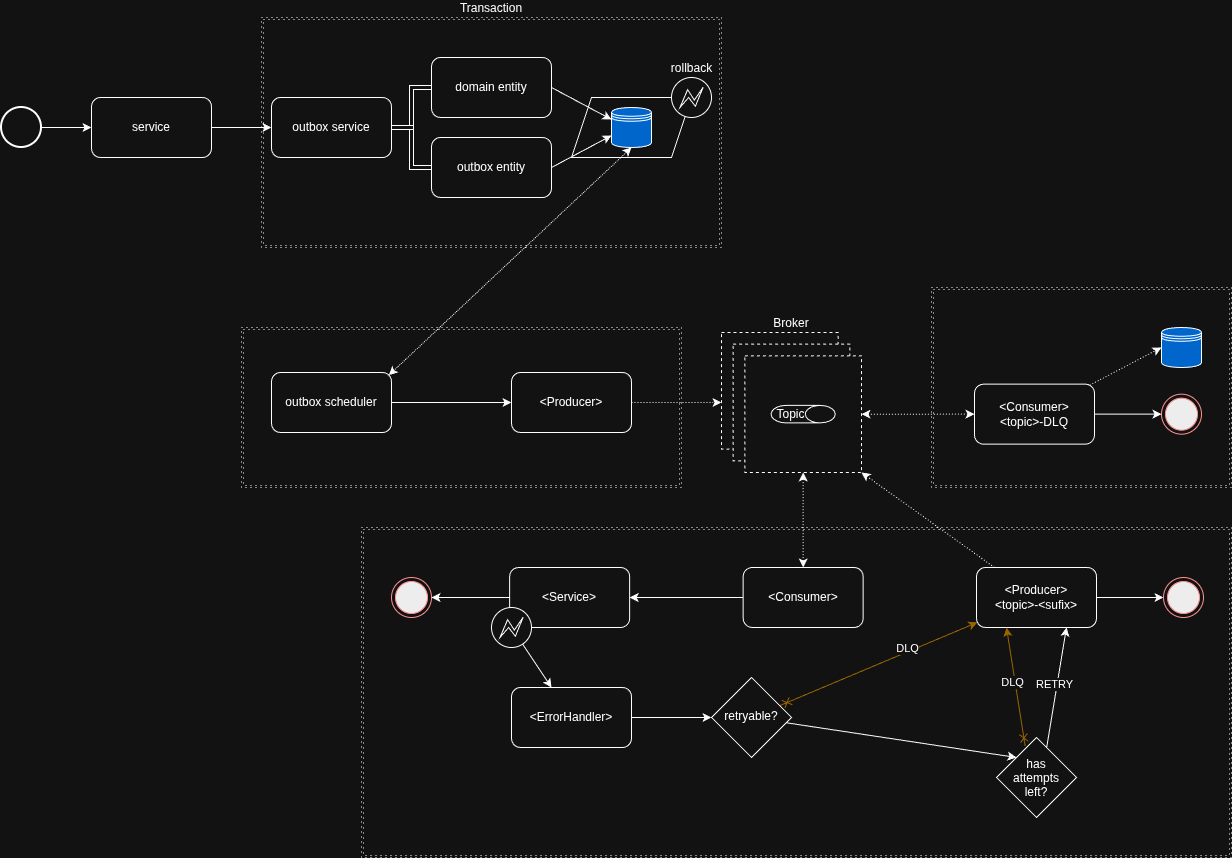

The diagram above was exported from draw.io. Its source (the exported page's mxGraphModel, read from the mxfile embedded in the PNG):
<mxGraphModel dx="2241" dy="733" grid="1" gridSize="10" guides="1" tooltips="1" connect="1" arrows="1" fold="1" page="1" pageScale="1" pageWidth="827" pageHeight="1169" math="0" shadow="0">
  <root>
    <mxCell id="0" />
    <mxCell id="1" parent="0" />
    <mxCell id="bzdXMNe1mo9aIuSmtdC0-162" parent="1" style="shape=ext;double=1;rounded=0;whiteSpace=wrap;html=1;fillColor=none;dashed=1;dashPattern=1 4;" value="" vertex="1">
      <mxGeometry height="160" width="440" x="-160" y="560" as="geometry" />
    </mxCell>
    <mxCell id="bzdXMNe1mo9aIuSmtdC0-23" connectable="0" parent="1" style="group;labelPosition=center;verticalLabelPosition=top;align=center;verticalAlign=bottom;" value="Broker" vertex="1">
      <mxGeometry height="140" width="140" x="320" y="565" as="geometry" />
    </mxCell>
    <mxCell id="bzdXMNe1mo9aIuSmtdC0-19" parent="bzdXMNe1mo9aIuSmtdC0-23" style="whiteSpace=wrap;html=1;aspect=fixed;dashed=1;" value="" vertex="1">
      <mxGeometry height="116.66666666666667" width="116.66666666666667" as="geometry" />
    </mxCell>
    <mxCell id="bzdXMNe1mo9aIuSmtdC0-20" parent="bzdXMNe1mo9aIuSmtdC0-23" style="whiteSpace=wrap;html=1;aspect=fixed;dashed=1;" value="" vertex="1">
      <mxGeometry height="116.66666666666667" width="116.66666666666667" x="11.666666666666666" y="11.666666666666666" as="geometry" />
    </mxCell>
    <mxCell id="bzdXMNe1mo9aIuSmtdC0-21" parent="bzdXMNe1mo9aIuSmtdC0-23" style="whiteSpace=wrap;html=1;aspect=fixed;dashed=1;" value="" vertex="1">
      <mxGeometry height="116.66666666666667" width="116.66666666666667" x="23.333333333333332" y="23.333333333333332" as="geometry" />
    </mxCell>
    <mxCell id="bzdXMNe1mo9aIuSmtdC0-22" parent="bzdXMNe1mo9aIuSmtdC0-23" style="shape=cylinder3;whiteSpace=wrap;html=1;boundedLbl=1;backgroundOutline=1;size=15;rotation=90;horizontal=0;" value="Topic" vertex="1">
      <mxGeometry height="64.16666666666667" width="17.5" x="72.91666666666667" y="49.583333333333336" as="geometry" />
    </mxCell>
    <mxCell id="bzdXMNe1mo9aIuSmtdC0-52" connectable="0" parent="1" style="group" value="" vertex="1">
      <mxGeometry height="230" width="616.33" x="-140" y="250" as="geometry" />
    </mxCell>
    <mxCell id="bzdXMNe1mo9aIuSmtdC0-51" parent="bzdXMNe1mo9aIuSmtdC0-52" style="shape=ext;double=1;rounded=0;whiteSpace=wrap;html=1;dashed=1;dashPattern=1 4;fillColor=none;labelPosition=center;verticalLabelPosition=top;align=center;verticalAlign=bottom;" value="Transaction" vertex="1">
      <mxGeometry height="230" width="460" as="geometry" />
    </mxCell>
    <mxCell id="bzdXMNe1mo9aIuSmtdC0-37" parent="bzdXMNe1mo9aIuSmtdC0-52" style="shape=parallelogram;perimeter=parallelogramPerimeter;whiteSpace=wrap;html=1;shapeInside=1;fixedSize=1;labelPosition=center;verticalLabelPosition=top;align=center;verticalAlign=bottom;" value="" vertex="1">
      <mxGeometry height="60" width="120" x="310" y="80" as="geometry" />
    </mxCell>
    <mxCell id="bzdXMNe1mo9aIuSmtdC0-44" edge="1" parent="bzdXMNe1mo9aIuSmtdC0-52" source="bzdXMNe1mo9aIuSmtdC0-38" style="rounded=0;orthogonalLoop=1;jettySize=auto;html=1;exitX=1;exitY=0.5;exitDx=0;exitDy=0;entryX=0;entryY=0.3;entryDx=0;entryDy=0;" target="bzdXMNe1mo9aIuSmtdC0-42">
      <mxGeometry relative="1" as="geometry" />
    </mxCell>
    <mxCell id="bzdXMNe1mo9aIuSmtdC0-38" parent="bzdXMNe1mo9aIuSmtdC0-52" style="rounded=1;whiteSpace=wrap;html=1;roundedPerimeter=1;" value="domain entity" vertex="1">
      <mxGeometry height="60" width="120" x="170" y="40" as="geometry" />
    </mxCell>
    <mxCell id="bzdXMNe1mo9aIuSmtdC0-45" edge="1" parent="bzdXMNe1mo9aIuSmtdC0-52" source="bzdXMNe1mo9aIuSmtdC0-39" style="rounded=0;orthogonalLoop=1;jettySize=auto;html=1;exitX=1;exitY=0.5;exitDx=0;exitDy=0;entryX=0;entryY=0.7;entryDx=0;entryDy=0;" target="bzdXMNe1mo9aIuSmtdC0-42">
      <mxGeometry relative="1" as="geometry" />
    </mxCell>
    <mxCell id="bzdXMNe1mo9aIuSmtdC0-39" parent="bzdXMNe1mo9aIuSmtdC0-52" style="rounded=1;whiteSpace=wrap;html=1;roundedPerimeter=1;" value="outbox entity" vertex="1">
      <mxGeometry height="60" width="120" x="170" y="120" as="geometry" />
    </mxCell>
    <mxCell id="bzdXMNe1mo9aIuSmtdC0-41" parent="bzdXMNe1mo9aIuSmtdC0-52" style="points=[[0.145,0.145,0],[0.5,0,0],[0.855,0.145,0],[1,0.5,0],[0.855,0.855,0],[0.5,1,0],[0.145,0.855,0],[0,0.5,0]];shape=mxgraph.bpmn.event;html=1;verticalLabelPosition=top;labelBackgroundColor=#ffffff;verticalAlign=bottom;align=center;perimeter=ellipsePerimeter;outlineConnect=0;aspect=fixed;outline=eventInt;symbol=error;labelPosition=center;" value="rollback" vertex="1">
      <mxGeometry height="40" width="40" x="410.00000000000045" y="60" as="geometry" />
    </mxCell>
    <mxCell id="bzdXMNe1mo9aIuSmtdC0-42" parent="bzdXMNe1mo9aIuSmtdC0-52" style="shape=datastore;whiteSpace=wrap;html=1;fillColor=light-dark(#0050EF,#0066CC);fontColor=#ffffff;strokeColor=light-dark(#000000,#FFFFFF);labelPosition=center;verticalLabelPosition=top;align=center;verticalAlign=middle;" value="" vertex="1">
      <mxGeometry height="40" width="40" x="349.99999999999955" y="90" as="geometry" />
    </mxCell>
    <mxCell id="bzdXMNe1mo9aIuSmtdC0-47" edge="1" parent="bzdXMNe1mo9aIuSmtdC0-52" source="bzdXMNe1mo9aIuSmtdC0-46" style="edgeStyle=orthogonalEdgeStyle;rounded=0;orthogonalLoop=1;jettySize=auto;html=1;shape=link;" target="bzdXMNe1mo9aIuSmtdC0-38">
      <mxGeometry relative="1" as="geometry" />
    </mxCell>
    <mxCell id="bzdXMNe1mo9aIuSmtdC0-48" edge="1" parent="bzdXMNe1mo9aIuSmtdC0-52" source="bzdXMNe1mo9aIuSmtdC0-46" style="edgeStyle=orthogonalEdgeStyle;rounded=0;orthogonalLoop=1;jettySize=auto;html=1;shape=link;" target="bzdXMNe1mo9aIuSmtdC0-39">
      <mxGeometry relative="1" as="geometry" />
    </mxCell>
    <mxCell id="bzdXMNe1mo9aIuSmtdC0-46" parent="bzdXMNe1mo9aIuSmtdC0-52" style="rounded=1;whiteSpace=wrap;html=1;roundedPerimeter=1;" value="outbox service" vertex="1">
      <mxGeometry height="60" width="120" x="10" y="80" as="geometry" />
    </mxCell>
    <mxCell id="bzdXMNe1mo9aIuSmtdC0-85" edge="1" parent="1" source="bzdXMNe1mo9aIuSmtdC0-83" style="rounded=0;orthogonalLoop=1;jettySize=auto;html=1;startArrow=classic;startFill=1;dashed=1;dashPattern=1 1;exitX=1;exitY=0;exitDx=0;exitDy=0;entryX=0.5;entryY=1;entryDx=0;entryDy=0;" target="bzdXMNe1mo9aIuSmtdC0-42">
      <mxGeometry relative="1" x="-0.2962" as="geometry">
        <mxPoint x="20" y="590" as="targetPoint" />
      </mxGeometry>
    </mxCell>
    <mxCell id="bzdXMNe1mo9aIuSmtdC0-87" edge="1" parent="1" source="bzdXMNe1mo9aIuSmtdC0-83" style="edgeStyle=orthogonalEdgeStyle;rounded=0;orthogonalLoop=1;jettySize=auto;html=1;" target="bzdXMNe1mo9aIuSmtdC0-86">
      <mxGeometry relative="1" as="geometry" />
    </mxCell>
    <mxCell id="bzdXMNe1mo9aIuSmtdC0-83" parent="1" style="rounded=1;whiteSpace=wrap;html=1;roundedPerimeter=1;" value="outbox scheduler" vertex="1">
      <mxGeometry height="60" width="120" x="-130" y="605" as="geometry" />
    </mxCell>
    <mxCell id="bzdXMNe1mo9aIuSmtdC0-88" edge="1" parent="1" source="bzdXMNe1mo9aIuSmtdC0-86" style="edgeStyle=orthogonalEdgeStyle;rounded=0;orthogonalLoop=1;jettySize=auto;html=1;dashed=1;dashPattern=1 2;">
      <mxGeometry relative="1" as="geometry">
        <mxPoint x="320" y="635" as="targetPoint" />
      </mxGeometry>
    </mxCell>
    <mxCell id="bzdXMNe1mo9aIuSmtdC0-86" parent="1" style="rounded=1;whiteSpace=wrap;html=1;roundedPerimeter=1;" value="&amp;lt;Producer&amp;gt;" vertex="1">
      <mxGeometry height="60" width="120" x="110" y="605" as="geometry" />
    </mxCell>
    <mxCell id="bzdXMNe1mo9aIuSmtdC0-116" edge="1" parent="1" source="bzdXMNe1mo9aIuSmtdC0-114" style="edgeStyle=orthogonalEdgeStyle;rounded=0;orthogonalLoop=1;jettySize=auto;html=1;entryX=0.5;entryY=1;entryDx=0;entryDy=0;dashed=1;dashPattern=1 2;startArrow=classic;startFill=1;" target="bzdXMNe1mo9aIuSmtdC0-21">
      <mxGeometry relative="1" as="geometry" />
    </mxCell>
    <mxCell id="bzdXMNe1mo9aIuSmtdC0-118" edge="1" parent="1" source="bzdXMNe1mo9aIuSmtdC0-114" style="edgeStyle=orthogonalEdgeStyle;rounded=0;orthogonalLoop=1;jettySize=auto;html=1;entryX=1;entryY=0.5;entryDx=0;entryDy=0;" target="bzdXMNe1mo9aIuSmtdC0-117">
      <mxGeometry relative="1" as="geometry" />
    </mxCell>
    <mxCell id="bzdXMNe1mo9aIuSmtdC0-114" parent="1" style="rounded=1;whiteSpace=wrap;html=1;roundedPerimeter=1;" value="&amp;lt;Consumer&amp;gt;" vertex="1">
      <mxGeometry height="60" width="120" x="341.67" y="800" as="geometry" />
    </mxCell>
    <mxCell id="bzdXMNe1mo9aIuSmtdC0-144" edge="1" parent="1" source="bzdXMNe1mo9aIuSmtdC0-117" style="edgeStyle=orthogonalEdgeStyle;rounded=0;orthogonalLoop=1;jettySize=auto;html=1;entryX=1;entryY=0.5;entryDx=0;entryDy=0;" target="bzdXMNe1mo9aIuSmtdC0-143">
      <mxGeometry relative="1" as="geometry" />
    </mxCell>
    <mxCell id="bzdXMNe1mo9aIuSmtdC0-117" parent="1" style="rounded=1;whiteSpace=wrap;html=1;roundedPerimeter=1;" value="&amp;lt;Service&amp;gt;" vertex="1">
      <mxGeometry height="60" width="120" x="108.16" y="800" as="geometry" />
    </mxCell>
    <mxCell id="bzdXMNe1mo9aIuSmtdC0-122" edge="1" parent="1" source="bzdXMNe1mo9aIuSmtdC0-119" style="rounded=0;orthogonalLoop=1;jettySize=auto;html=1;" target="bzdXMNe1mo9aIuSmtdC0-121">
      <mxGeometry relative="1" as="geometry" />
    </mxCell>
    <mxCell id="bzdXMNe1mo9aIuSmtdC0-119" parent="1" style="points=[[0.145,0.145,0],[0.5,0,0],[0.855,0.145,0],[1,0.5,0],[0.855,0.855,0],[0.5,1,0],[0.145,0.855,0],[0,0.5,0]];shape=mxgraph.bpmn.event;html=1;verticalLabelPosition=top;labelBackgroundColor=#ffffff;verticalAlign=bottom;align=center;perimeter=ellipsePerimeter;outlineConnect=0;aspect=fixed;outline=eventInt;symbol=error;labelPosition=center;" value="" vertex="1">
      <mxGeometry height="40" width="40" x="90.00000000000045" y="840" as="geometry" />
    </mxCell>
    <mxCell id="bzdXMNe1mo9aIuSmtdC0-128" edge="1" parent="1" source="bzdXMNe1mo9aIuSmtdC0-120" style="rounded=0;orthogonalLoop=1;jettySize=auto;html=1;startArrow=cross;startFill=0;fillColor=#ffe6cc;strokeColor=#d79b00;" target="bzdXMNe1mo9aIuSmtdC0-127">
      <mxGeometry relative="1" as="geometry" />
    </mxCell>
    <mxCell id="bzdXMNe1mo9aIuSmtdC0-156" connectable="0" parent="bzdXMNe1mo9aIuSmtdC0-128" style="edgeLabel;html=1;align=center;verticalAlign=middle;resizable=0;points=[];" value="DLQ" vertex="1">
      <mxGeometry relative="1" x="0.3037" y="4" as="geometry">
        <mxPoint as="offset" />
      </mxGeometry>
    </mxCell>
    <mxCell id="bzdXMNe1mo9aIuSmtdC0-142" edge="1" parent="1" source="bzdXMNe1mo9aIuSmtdC0-120" style="rounded=0;orthogonalLoop=1;jettySize=auto;html=1;entryX=0;entryY=0;entryDx=0;entryDy=0;" target="bzdXMNe1mo9aIuSmtdC0-136">
      <mxGeometry relative="1" as="geometry" />
    </mxCell>
    <mxCell id="bzdXMNe1mo9aIuSmtdC0-120" parent="1" style="rhombus;whiteSpace=wrap;html=1;shapeInside=1;" value="retryable?" vertex="1">
      <mxGeometry height="80" width="80" x="310" y="910" as="geometry" />
    </mxCell>
    <mxCell id="bzdXMNe1mo9aIuSmtdC0-125" edge="1" parent="1" source="bzdXMNe1mo9aIuSmtdC0-121" style="rounded=0;orthogonalLoop=1;jettySize=auto;html=1;entryX=0;entryY=0.5;entryDx=0;entryDy=0;" target="bzdXMNe1mo9aIuSmtdC0-120">
      <mxGeometry relative="1" x="-0.0027" as="geometry" />
    </mxCell>
    <mxCell id="bzdXMNe1mo9aIuSmtdC0-121" parent="1" style="rounded=1;whiteSpace=wrap;html=1;roundedPerimeter=1;" value="&amp;lt;ErrorHandler&amp;gt;" vertex="1">
      <mxGeometry height="60" width="120" x="110" y="920" as="geometry" />
    </mxCell>
    <mxCell id="bzdXMNe1mo9aIuSmtdC0-129" edge="1" parent="1" source="bzdXMNe1mo9aIuSmtdC0-127" style="rounded=0;orthogonalLoop=1;jettySize=auto;html=1;entryX=1;entryY=1;entryDx=0;entryDy=0;dashed=1;dashPattern=1 2;" target="bzdXMNe1mo9aIuSmtdC0-21">
      <mxGeometry relative="1" as="geometry" />
    </mxCell>
    <mxCell id="bzdXMNe1mo9aIuSmtdC0-152" edge="1" parent="1" source="bzdXMNe1mo9aIuSmtdC0-127" style="edgeStyle=orthogonalEdgeStyle;rounded=0;orthogonalLoop=1;jettySize=auto;html=1;entryX=0;entryY=0.5;entryDx=0;entryDy=0;" target="bzdXMNe1mo9aIuSmtdC0-151">
      <mxGeometry relative="1" as="geometry" />
    </mxCell>
    <mxCell id="bzdXMNe1mo9aIuSmtdC0-127" parent="1" style="rounded=1;whiteSpace=wrap;html=1;roundedPerimeter=1;" value="&amp;lt;Producer&amp;gt;&lt;div&gt;&amp;lt;topic&amp;gt;-&amp;lt;sufix&amp;gt;&lt;/div&gt;" vertex="1">
      <mxGeometry height="60" width="120" x="575" y="800" as="geometry" />
    </mxCell>
    <mxCell id="bzdXMNe1mo9aIuSmtdC0-134" edge="1" parent="1" source="bzdXMNe1mo9aIuSmtdC0-131" style="rounded=0;orthogonalLoop=1;jettySize=auto;html=1;entryX=0;entryY=0.5;entryDx=0;entryDy=0;dashed=1;dashPattern=1 2;" target="bzdXMNe1mo9aIuSmtdC0-133">
      <mxGeometry relative="1" as="geometry" />
    </mxCell>
    <mxCell id="bzdXMNe1mo9aIuSmtdC0-154" edge="1" parent="1" source="bzdXMNe1mo9aIuSmtdC0-131" style="rounded=0;orthogonalLoop=1;jettySize=auto;html=1;exitX=1;exitY=0.5;exitDx=0;exitDy=0;entryX=0;entryY=0.5;entryDx=0;entryDy=0;" target="bzdXMNe1mo9aIuSmtdC0-153">
      <mxGeometry relative="1" as="geometry" />
    </mxCell>
    <mxCell id="bzdXMNe1mo9aIuSmtdC0-131" parent="1" style="rounded=1;whiteSpace=wrap;html=1;roundedPerimeter=1;" value="&amp;lt;Consumer&amp;gt;&lt;div&gt;&amp;lt;topic&amp;gt;-DLQ&lt;/div&gt;" vertex="1">
      <mxGeometry height="60" width="120" x="573" y="616.67" as="geometry" />
    </mxCell>
    <mxCell id="bzdXMNe1mo9aIuSmtdC0-132" edge="1" parent="1" source="bzdXMNe1mo9aIuSmtdC0-21" style="edgeStyle=orthogonalEdgeStyle;rounded=0;orthogonalLoop=1;jettySize=auto;html=1;entryX=0;entryY=0.5;entryDx=0;entryDy=0;startArrow=classic;startFill=1;dashed=1;dashPattern=1 2;" target="bzdXMNe1mo9aIuSmtdC0-131">
      <mxGeometry relative="1" as="geometry" />
    </mxCell>
    <mxCell id="bzdXMNe1mo9aIuSmtdC0-133" parent="1" style="shape=datastore;whiteSpace=wrap;html=1;fillColor=light-dark(#0050EF,#0066CC);fontColor=#ffffff;strokeColor=light-dark(#000000,#FFFFFF);labelPosition=center;verticalLabelPosition=top;align=center;verticalAlign=middle;" value="" vertex="1">
      <mxGeometry height="40" width="40" x="759.9999999999995" y="560" as="geometry" />
    </mxCell>
    <mxCell id="bzdXMNe1mo9aIuSmtdC0-137" edge="1" parent="1" source="bzdXMNe1mo9aIuSmtdC0-136" style="rounded=0;orthogonalLoop=1;jettySize=auto;html=1;startArrow=cross;startFill=0;fillColor=#ffe6cc;strokeColor=#d79b00;exitX=0.358;exitY=0.106;exitDx=0;exitDy=0;exitPerimeter=0;entryX=0.25;entryY=1;entryDx=0;entryDy=0;" target="bzdXMNe1mo9aIuSmtdC0-127">
      <mxGeometry relative="1" as="geometry" />
    </mxCell>
    <mxCell id="bzdXMNe1mo9aIuSmtdC0-157" connectable="0" parent="bzdXMNe1mo9aIuSmtdC0-137" style="edgeLabel;html=1;align=center;verticalAlign=middle;resizable=0;points=[];" value="DLQ" vertex="1">
      <mxGeometry relative="1" x="0.0922" y="3" as="geometry">
        <mxPoint as="offset" />
      </mxGeometry>
    </mxCell>
    <mxCell id="bzdXMNe1mo9aIuSmtdC0-158" edge="1" parent="1" source="bzdXMNe1mo9aIuSmtdC0-136" style="rounded=0;orthogonalLoop=1;jettySize=auto;html=1;entryX=0.75;entryY=1;entryDx=0;entryDy=0;exitX=0.625;exitY=0.138;exitDx=0;exitDy=0;exitPerimeter=0;" target="bzdXMNe1mo9aIuSmtdC0-127">
      <mxGeometry relative="1" as="geometry" />
    </mxCell>
    <mxCell id="bzdXMNe1mo9aIuSmtdC0-159" connectable="0" parent="bzdXMNe1mo9aIuSmtdC0-158" style="edgeLabel;html=1;align=center;verticalAlign=middle;resizable=0;points=[];" value="RETRY" vertex="1">
      <mxGeometry relative="1" x="0.0674" y="3" as="geometry">
        <mxPoint as="offset" />
      </mxGeometry>
    </mxCell>
    <mxCell id="bzdXMNe1mo9aIuSmtdC0-136" parent="1" style="rhombus;whiteSpace=wrap;html=1;shapeInside=1;" value="has attempts left?" vertex="1">
      <mxGeometry height="80" width="80" x="595" y="970" as="geometry" />
    </mxCell>
    <mxCell id="bzdXMNe1mo9aIuSmtdC0-143" parent="1" style="ellipse;html=1;shape=endState;fillColor=#000000;strokeColor=#ff0000;" value="" vertex="1">
      <mxGeometry height="40" width="40" x="-10.000000000000455" y="810" as="geometry" />
    </mxCell>
    <mxCell id="bzdXMNe1mo9aIuSmtdC0-148" edge="1" parent="1" source="bzdXMNe1mo9aIuSmtdC0-145" style="edgeStyle=orthogonalEdgeStyle;rounded=0;orthogonalLoop=1;jettySize=auto;html=1;entryX=0;entryY=0.5;entryDx=0;entryDy=0;" target="bzdXMNe1mo9aIuSmtdC0-147">
      <mxGeometry relative="1" as="geometry" />
    </mxCell>
    <mxCell id="bzdXMNe1mo9aIuSmtdC0-145" parent="1" style="strokeWidth=2;html=1;shape=mxgraph.flowchart.start_2;whiteSpace=wrap;" value="" vertex="1">
      <mxGeometry height="40" width="40" x="-400" y="340" as="geometry" />
    </mxCell>
    <mxCell id="bzdXMNe1mo9aIuSmtdC0-149" edge="1" parent="1" source="bzdXMNe1mo9aIuSmtdC0-147" style="edgeStyle=orthogonalEdgeStyle;rounded=0;orthogonalLoop=1;jettySize=auto;html=1;" target="bzdXMNe1mo9aIuSmtdC0-46">
      <mxGeometry relative="1" as="geometry" />
    </mxCell>
    <mxCell id="bzdXMNe1mo9aIuSmtdC0-147" parent="1" style="rounded=1;whiteSpace=wrap;html=1;roundedPerimeter=1;" value="service" vertex="1">
      <mxGeometry height="60" width="120" x="-310" y="330" as="geometry" />
    </mxCell>
    <mxCell id="bzdXMNe1mo9aIuSmtdC0-151" parent="1" style="ellipse;html=1;shape=endState;fillColor=#000000;strokeColor=#ff0000;" value="" vertex="1">
      <mxGeometry height="40" width="40" x="762" y="810" as="geometry" />
    </mxCell>
    <mxCell id="bzdXMNe1mo9aIuSmtdC0-153" parent="1" style="ellipse;html=1;shape=endState;fillColor=#000000;strokeColor=#ff0000;" value="" vertex="1">
      <mxGeometry height="40" width="40" x="760" y="626.67" as="geometry" />
    </mxCell>
    <mxCell id="bzdXMNe1mo9aIuSmtdC0-163" parent="1" style="shape=ext;double=1;rounded=0;whiteSpace=wrap;html=1;fillColor=none;dashed=1;dashPattern=1 4;" value="" vertex="1">
      <mxGeometry height="330" width="870" x="-40" y="760" as="geometry" />
    </mxCell>
    <mxCell id="bzdXMNe1mo9aIuSmtdC0-164" parent="1" style="shape=ext;double=1;rounded=0;whiteSpace=wrap;html=1;fillColor=none;dashed=1;dashPattern=1 4;" value="" vertex="1">
      <mxGeometry height="200" width="300" x="530" y="520" as="geometry" />
    </mxCell>
  </root>
</mxGraphModel>